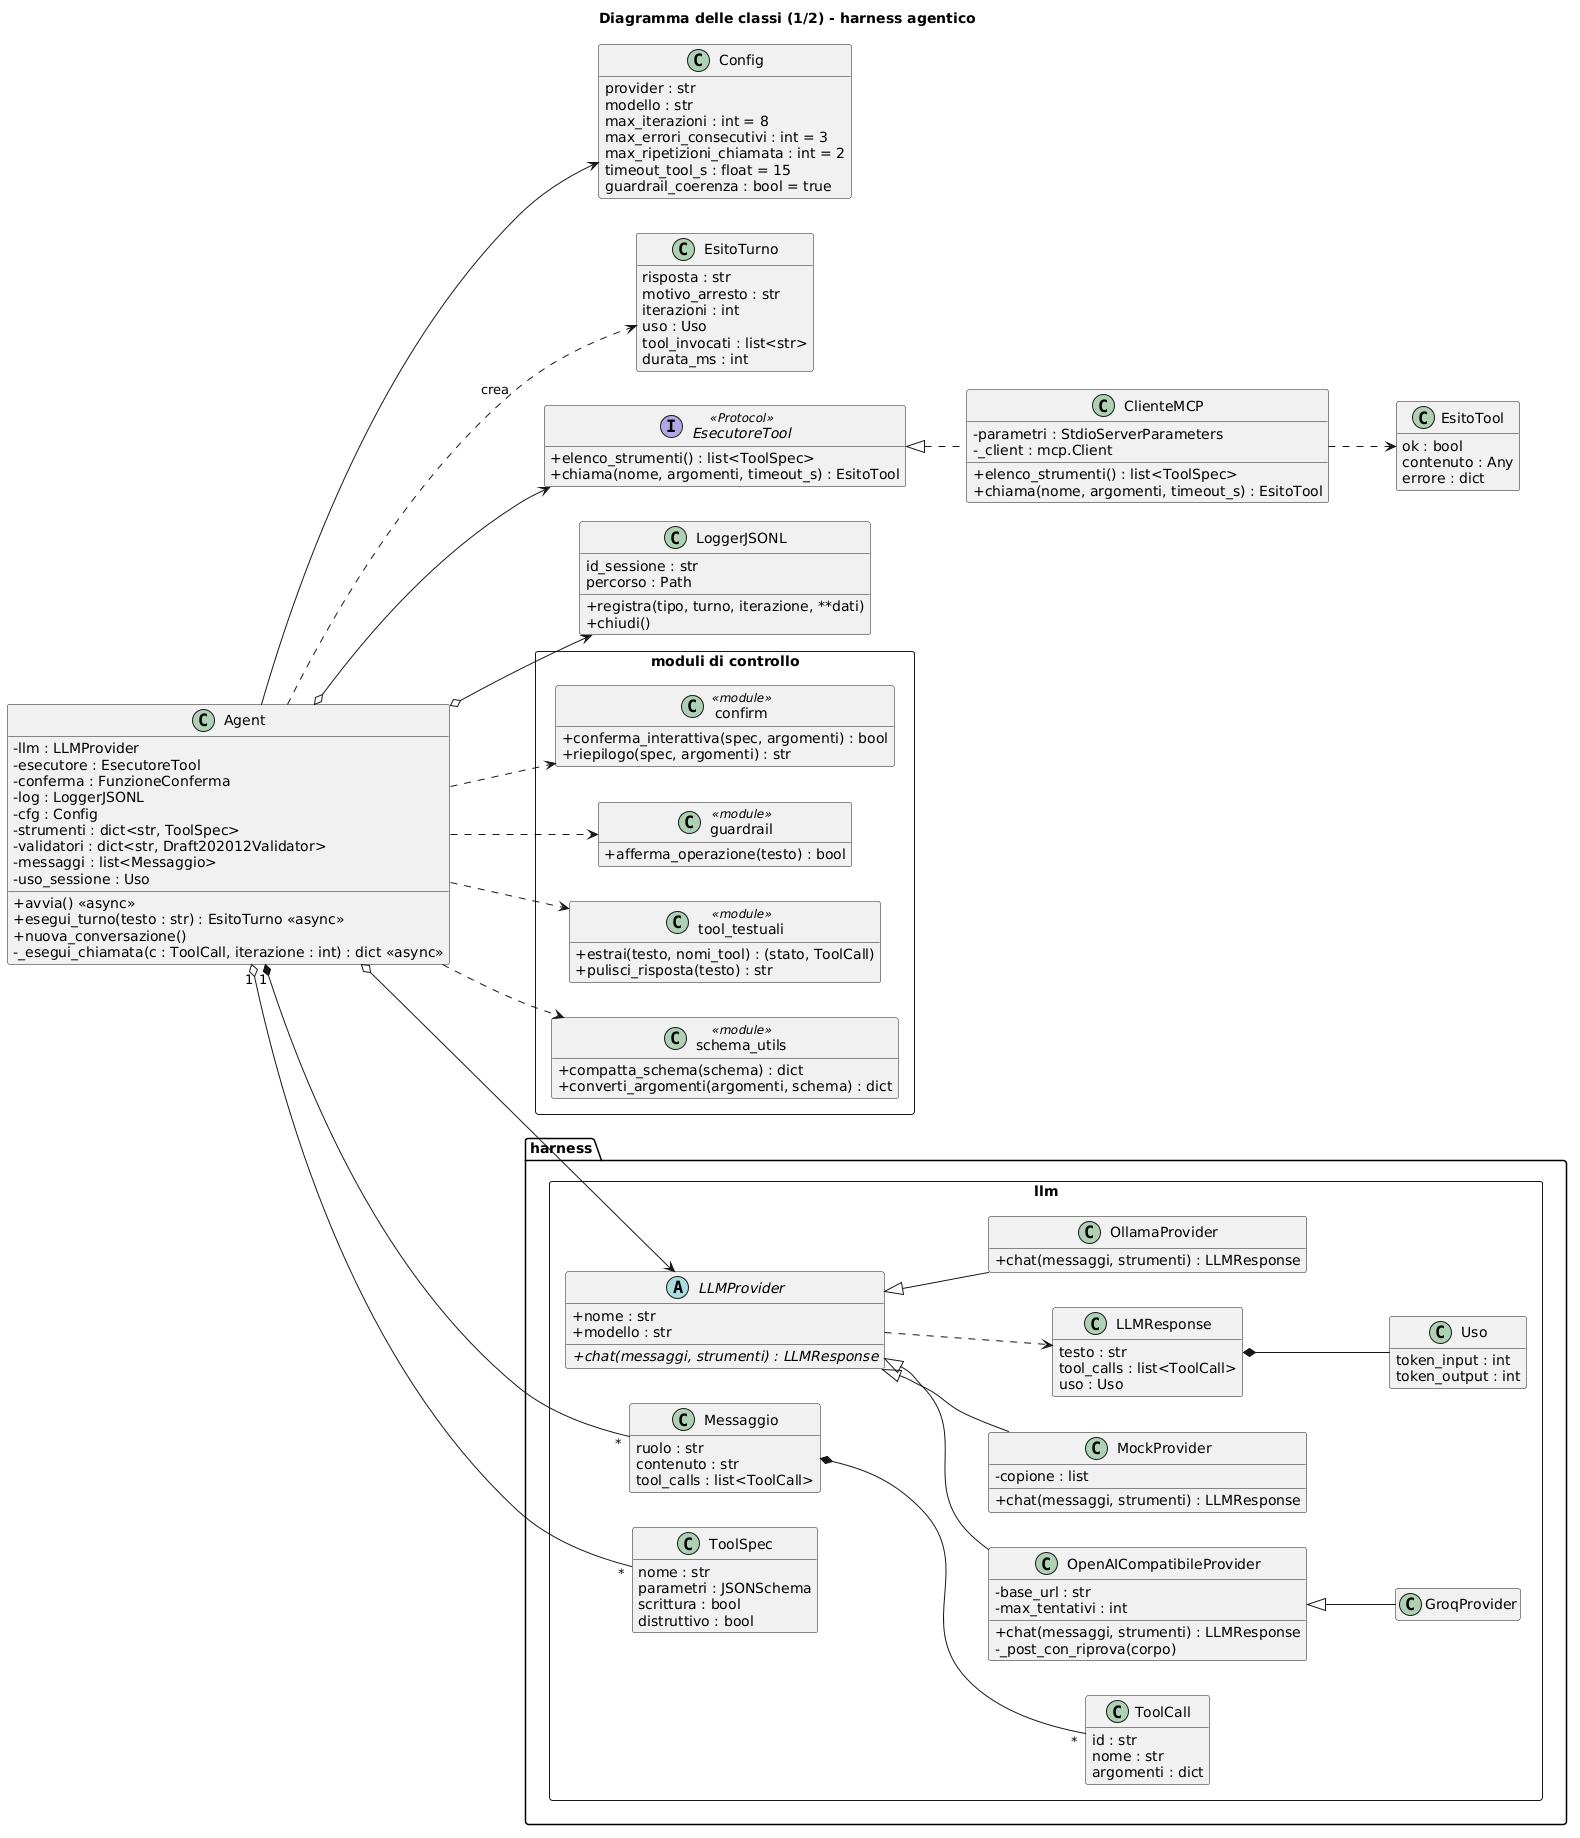

The diagram above was rendered by PlantUML. Its source (embedded in the PNG):
@startuml
title Diagramma delle classi (1/2) - harness agentico
skinparam shadowing false
skinparam classAttributeIconSize 0
hide empty members
left to right direction

class Agent {
  - llm : LLMProvider
  - esecutore : EsecutoreTool
  - conferma : FunzioneConferma
  - log : LoggerJSONL
  - cfg : Config
  - strumenti : dict<str, ToolSpec>
  - validatori : dict<str, Draft202012Validator>
  - messaggi : list<Messaggio>
  - uso_sessione : Uso
  + avvia() <<async>>
  + esegui_turno(testo : str) : EsitoTurno <<async>>
  + nuova_conversazione()
  - _esegui_chiamata(c : ToolCall, iterazione : int) : dict <<async>>
}

class Config {
  provider : str
  modello : str
  max_iterazioni : int = 8
  max_errori_consecutivi : int = 3
  max_ripetizioni_chiamata : int = 2
  timeout_tool_s : float = 15
  guardrail_coerenza : bool = true
}

class EsitoTurno {
  risposta : str
  motivo_arresto : str
  iterazioni : int
  uso : Uso
  tool_invocati : list<str>
  durata_ms : int
}

interface EsecutoreTool <<Protocol>> {
  + elenco_strumenti() : list<ToolSpec>
  + chiama(nome, argomenti, timeout_s) : EsitoTool
}

class ClienteMCP {
  - parametri : StdioServerParameters
  - _client : mcp.Client
  + elenco_strumenti() : list<ToolSpec>
  + chiama(nome, argomenti, timeout_s) : EsitoTool
}

class EsitoTool {
  ok : bool
  contenuto : Any
  errore : dict
}

class LoggerJSONL {
  id_sessione : str
  percorso : Path
  + registra(tipo, turno, iterazione, **dati)
  + chiudi()
}

package "moduli di controllo" <<Rectangle>> {
  class confirm <<module>> {
    + conferma_interattiva(spec, argomenti) : bool
    + riepilogo(spec, argomenti) : str
  }
  class guardrail <<module>> {
    + afferma_operazione(testo) : bool
  }
  class tool_testuali <<module>> {
    + estrai(testo, nomi_tool) : (stato, ToolCall)
    + pulisci_risposta(testo) : str
  }
  class schema_utils <<module>> {
    + compatta_schema(schema) : dict
    + converti_argomenti(argomenti, schema) : dict
  }
}

package "harness.llm" <<Rectangle>> {
  abstract class LLMProvider {
    + nome : str
    + modello : str
    + {abstract} chat(messaggi, strumenti) : LLMResponse
  }
  class OllamaProvider {
    + chat(messaggi, strumenti) : LLMResponse
  }
  class OpenAICompatibileProvider {
    - base_url : str
    - max_tentativi : int
    + chat(messaggi, strumenti) : LLMResponse
    - _post_con_riprova(corpo)
  }
  class GroqProvider
  class MockProvider {
    - copione : list
    + chat(messaggi, strumenti) : LLMResponse
  }
  class Messaggio {
    ruolo : str
    contenuto : str
    tool_calls : list<ToolCall>
  }
  class ToolCall {
    id : str
    nome : str
    argomenti : dict
  }
  class ToolSpec {
    nome : str
    parametri : JSONSchema
    scrittura : bool
    distruttivo : bool
  }
  class LLMResponse {
    testo : str
    tool_calls : list<ToolCall>
    uso : Uso
  }
  class Uso {
    token_input : int
    token_output : int
  }
}

LLMProvider <|-- OllamaProvider
LLMProvider <|-- OpenAICompatibileProvider
OpenAICompatibileProvider <|-- GroqProvider
LLMProvider <|-- MockProvider
EsecutoreTool <|.. ClienteMCP

Agent o--> LLMProvider
Agent o--> EsecutoreTool
Agent o--> LoggerJSONL
Agent --> Config
Agent ..> EsitoTurno : crea
Agent ..> confirm
Agent ..> guardrail
Agent ..> tool_testuali
Agent ..> schema_utils
Agent "1" *-- "*" Messaggio
Agent "1" o-- "*" ToolSpec
Messaggio *-- "*" ToolCall
LLMResponse *-- Uso
LLMProvider ..> LLMResponse
ClienteMCP ..> EsitoTool
@enduml